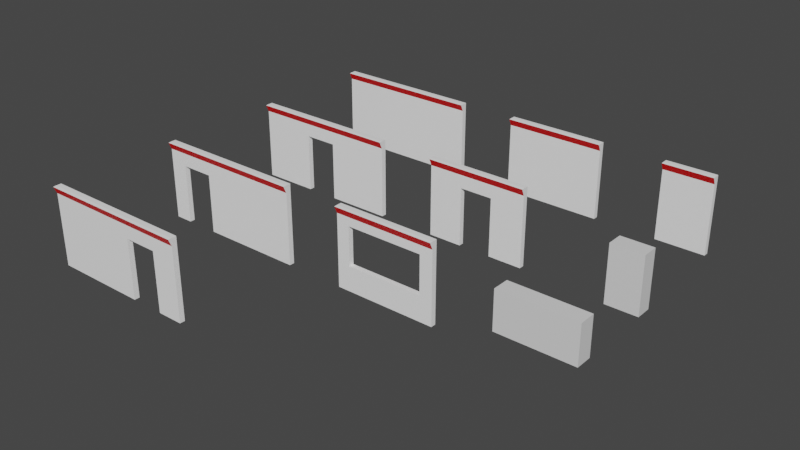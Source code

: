 # Source: TopLightPallette.blend  (saved by Blender 3.6.13; exported with 4.5.12 LTS)
import bpy
from mathutils import Matrix  # noqa: F401  (used for matrix-valued properties, if any)

bpy.ops.wm.read_factory_settings(use_empty=True)
scene = bpy.context.scene
scene.name = 'Scene'

# ---- collections
col_collection = bpy.data.collections.new('Collection'); scene.collection.children.link(col_collection)

# ---- materials (node trees are filled in below, after node groups)
mat_material_004 = bpy.data.materials.new('Material.004')
mat_material_004.alpha_threshold = 0.0
mat_material_004.use_transparent_shadow = False
mat_material_004.roughness = 0.5
mat_material_004.line_color = (0.0, 0.0, 0.0, 1.0)
mat_material_017 = bpy.data.materials.new('Material.017')
mat_material_017.alpha_threshold = 0.0
mat_material_017.use_transparent_shadow = False
mat_material_017.roughness = 0.5
mat_material_017.line_color = (0.0, 0.0, 0.0, 1.0)
mat_toplight = bpy.data.materials.new('TopLight')
mat_toplight.use_transparent_shadow = False
mat_material_021 = bpy.data.materials.new('Material.021')
mat_material_021.alpha_threshold = 0.0
mat_material_021.use_transparent_shadow = False
mat_material_021.roughness = 0.5
mat_material_021.line_color = (0.0, 0.0, 0.0, 1.0)
mat_material_002 = bpy.data.materials.new('Material.002')
mat_material_002.alpha_threshold = 0.0
mat_material_002.use_transparent_shadow = False
mat_material_002.roughness = 0.5
mat_material_002.line_color = (0.0, 0.0, 0.0, 1.0)
mat_toplight_001 = bpy.data.materials.new('TopLight.001')
mat_toplight_001.use_transparent_shadow = False
mat_material_003 = bpy.data.materials.new('Material.003')
mat_material_003.alpha_threshold = 0.0
mat_material_003.use_transparent_shadow = False
mat_material_003.roughness = 0.5
mat_material_003.line_color = (0.0, 0.0, 0.0, 1.0)
mat_toplight_002 = bpy.data.materials.new('TopLight.002')
mat_toplight_002.use_transparent_shadow = False
mat_material_005 = bpy.data.materials.new('Material.005')
mat_material_005.alpha_threshold = 0.0
mat_material_005.use_transparent_shadow = False
mat_material_005.roughness = 0.5
mat_material_005.line_color = (0.0, 0.0, 0.0, 1.0)
mat_toplight_003 = bpy.data.materials.new('TopLight.003')
mat_toplight_003.use_transparent_shadow = False
mat_material_006 = bpy.data.materials.new('Material.006')
mat_material_006.alpha_threshold = 0.0
mat_material_006.use_transparent_shadow = False
mat_material_006.roughness = 0.5
mat_material_006.line_color = (0.0, 0.0, 0.0, 1.0)
mat_toplight_004 = bpy.data.materials.new('TopLight.004')
mat_toplight_004.use_transparent_shadow = False
mat_material_007 = bpy.data.materials.new('Material.007')
mat_material_007.alpha_threshold = 0.0
mat_material_007.use_transparent_shadow = False
mat_material_007.roughness = 0.5
mat_material_007.line_color = (0.0, 0.0, 0.0, 1.0)
mat_toplight_005 = bpy.data.materials.new('TopLight.005')
mat_toplight_005.use_transparent_shadow = False
mat_material_008 = bpy.data.materials.new('Material.008')
mat_material_008.alpha_threshold = 0.0
mat_material_008.use_transparent_shadow = False
mat_material_008.roughness = 0.5
mat_material_008.line_color = (0.0, 0.0, 0.0, 1.0)
mat_toplight_006 = bpy.data.materials.new('TopLight.006')
mat_toplight_006.use_transparent_shadow = False
mat_material_010 = bpy.data.materials.new('Material.010')
mat_material_010.alpha_threshold = 0.0
mat_material_010.use_transparent_shadow = False
mat_material_010.roughness = 0.5
mat_material_010.line_color = (0.0, 0.0, 0.0, 1.0)
mat_toplight_007 = bpy.data.materials.new('TopLight.007')
mat_toplight_007.use_transparent_shadow = False

# ---- material node trees
mat_material_004.use_nodes = True; mat_material_004.node_tree.nodes.clear()
_N = mat_material_004.node_tree.nodes; _L = mat_material_004.node_tree.links
n0 = _N.new('ShaderNodeOutputMaterial'); n0.name = 'Material Output'; n0.location = (300, 300)
n1 = _N.new('ShaderNodeBsdfPrincipled'); n1.name = 'Principled BSDF'; n1.location = (10, 300)
n1.distribution = 'GGX'
n1.subsurface_method = 'RANDOM_WALK_SKIN'
n1.inputs[3].default_value = 1.45
n1.inputs[27].default_value = (0.0, 0.0, 0.0, 1.0)
n1.inputs[28].default_value = 1.0
_L.new(n1.outputs[0], n0.inputs[0])
n0.is_active_output = True
mat_material_017.use_nodes = True; mat_material_017.node_tree.nodes.clear()
_N = mat_material_017.node_tree.nodes; _L = mat_material_017.node_tree.links
n0 = _N.new('ShaderNodeOutputMaterial'); n0.name = 'Material Output'; n0.location = (300, 300)
n1 = _N.new('ShaderNodeBsdfPrincipled'); n1.name = 'Principled BSDF'; n1.location = (10, 300)
n1.distribution = 'GGX'
n1.subsurface_method = 'RANDOM_WALK_SKIN'
n1.inputs[0].default_value = (1.0, 1.0, 1.0, 1.0)
n1.inputs[3].default_value = 1.45
n1.inputs[27].default_value = (0.0, 0.0, 0.0, 1.0)
n1.inputs[28].default_value = 1.0
_L.new(n1.outputs[0], n0.inputs[0])
n0.is_active_output = True
mat_toplight.use_nodes = True; mat_toplight.node_tree.nodes.clear()
_N = mat_toplight.node_tree.nodes; _L = mat_toplight.node_tree.links
n0 = _N.new('ShaderNodeBsdfPrincipled'); n0.name = 'Principled BSDF'; n0.location = (10, 300)
n0.distribution = 'GGX'
n0.subsurface_method = 'RANDOM_WALK_SKIN'
n0.inputs[0].default_value = (0.8, 0.0, 0.0008071, 1.0)
n0.inputs[3].default_value = 1.45
n0.inputs[27].default_value = (0.0, 0.0, 0.0, 1.0)
n0.inputs[28].default_value = 1.0
n1 = _N.new('ShaderNodeOutputMaterial'); n1.name = 'Material Output'; n1.location = (300, 300)
_L.new(n0.outputs[0], n1.inputs[0])
n1.is_active_output = True
mat_material_021.use_nodes = True; mat_material_021.node_tree.nodes.clear()
_N = mat_material_021.node_tree.nodes; _L = mat_material_021.node_tree.links
n0 = _N.new('ShaderNodeOutputMaterial'); n0.name = 'Material Output'; n0.location = (300, 300)
n1 = _N.new('ShaderNodeBsdfPrincipled'); n1.name = 'Principled BSDF'; n1.location = (10, 300)
n1.distribution = 'GGX'
n1.subsurface_method = 'RANDOM_WALK_SKIN'
n1.inputs[3].default_value = 1.45
n1.inputs[27].default_value = (0.0, 0.0, 0.0, 1.0)
n1.inputs[28].default_value = 1.0
_L.new(n1.outputs[0], n0.inputs[0])
n0.is_active_output = True
mat_material_002.use_nodes = True; mat_material_002.node_tree.nodes.clear()
_N = mat_material_002.node_tree.nodes; _L = mat_material_002.node_tree.links
n0 = _N.new('ShaderNodeOutputMaterial'); n0.name = 'Material Output'; n0.location = (300, 300)
n1 = _N.new('ShaderNodeBsdfPrincipled'); n1.name = 'Principled BSDF'; n1.location = (10, 300)
n1.distribution = 'GGX'
n1.subsurface_method = 'RANDOM_WALK_SKIN'
n1.inputs[0].default_value = (1.0, 1.0, 1.0, 1.0)
n1.inputs[3].default_value = 1.45
n1.inputs[27].default_value = (0.0, 0.0, 0.0, 1.0)
n1.inputs[28].default_value = 1.0
_L.new(n1.outputs[0], n0.inputs[0])
n0.is_active_output = True
mat_toplight_001.use_nodes = True; mat_toplight_001.node_tree.nodes.clear()
_N = mat_toplight_001.node_tree.nodes; _L = mat_toplight_001.node_tree.links
n0 = _N.new('ShaderNodeBsdfPrincipled'); n0.name = 'Principled BSDF'; n0.location = (10, 300)
n0.distribution = 'GGX'
n0.subsurface_method = 'RANDOM_WALK_SKIN'
n0.inputs[0].default_value = (0.8, 0.0, 0.0008071, 1.0)
n0.inputs[3].default_value = 1.45
n0.inputs[27].default_value = (0.0, 0.0, 0.0, 1.0)
n0.inputs[28].default_value = 1.0
n1 = _N.new('ShaderNodeOutputMaterial'); n1.name = 'Material Output'; n1.location = (300, 300)
_L.new(n0.outputs[0], n1.inputs[0])
n1.is_active_output = True
mat_material_003.use_nodes = True; mat_material_003.node_tree.nodes.clear()
_N = mat_material_003.node_tree.nodes; _L = mat_material_003.node_tree.links
n0 = _N.new('ShaderNodeOutputMaterial'); n0.name = 'Material Output'; n0.location = (300, 300)
n1 = _N.new('ShaderNodeBsdfPrincipled'); n1.name = 'Principled BSDF'; n1.location = (10, 300)
n1.distribution = 'GGX'
n1.subsurface_method = 'RANDOM_WALK_SKIN'
n1.inputs[0].default_value = (1.0, 1.0, 1.0, 1.0)
n1.inputs[3].default_value = 1.45
n1.inputs[27].default_value = (0.0, 0.0, 0.0, 1.0)
n1.inputs[28].default_value = 1.0
_L.new(n1.outputs[0], n0.inputs[0])
n0.is_active_output = True
mat_toplight_002.use_nodes = True; mat_toplight_002.node_tree.nodes.clear()
_N = mat_toplight_002.node_tree.nodes; _L = mat_toplight_002.node_tree.links
n0 = _N.new('ShaderNodeBsdfPrincipled'); n0.name = 'Principled BSDF'; n0.location = (10, 300)
n0.distribution = 'GGX'
n0.subsurface_method = 'RANDOM_WALK_SKIN'
n0.inputs[0].default_value = (0.8, 0.0, 0.0008071, 1.0)
n0.inputs[3].default_value = 1.45
n0.inputs[27].default_value = (0.0, 0.0, 0.0, 1.0)
n0.inputs[28].default_value = 1.0
n1 = _N.new('ShaderNodeOutputMaterial'); n1.name = 'Material Output'; n1.location = (300, 300)
_L.new(n0.outputs[0], n1.inputs[0])
n1.is_active_output = True
mat_material_005.use_nodes = True; mat_material_005.node_tree.nodes.clear()
_N = mat_material_005.node_tree.nodes; _L = mat_material_005.node_tree.links
n0 = _N.new('ShaderNodeOutputMaterial'); n0.name = 'Material Output'; n0.location = (300, 300)
n1 = _N.new('ShaderNodeBsdfPrincipled'); n1.name = 'Principled BSDF'; n1.location = (10, 300)
n1.distribution = 'GGX'
n1.subsurface_method = 'RANDOM_WALK_SKIN'
n1.inputs[0].default_value = (1.0, 1.0, 1.0, 1.0)
n1.inputs[3].default_value = 1.45
n1.inputs[27].default_value = (0.0, 0.0, 0.0, 1.0)
n1.inputs[28].default_value = 1.0
_L.new(n1.outputs[0], n0.inputs[0])
n0.is_active_output = True
mat_toplight_003.use_nodes = True; mat_toplight_003.node_tree.nodes.clear()
_N = mat_toplight_003.node_tree.nodes; _L = mat_toplight_003.node_tree.links
n0 = _N.new('ShaderNodeBsdfPrincipled'); n0.name = 'Principled BSDF'; n0.location = (10, 300)
n0.distribution = 'GGX'
n0.subsurface_method = 'RANDOM_WALK_SKIN'
n0.inputs[0].default_value = (0.8, 0.0, 0.0008071, 1.0)
n0.inputs[3].default_value = 1.45
n0.inputs[27].default_value = (0.0, 0.0, 0.0, 1.0)
n0.inputs[28].default_value = 1.0
n1 = _N.new('ShaderNodeOutputMaterial'); n1.name = 'Material Output'; n1.location = (300, 300)
_L.new(n0.outputs[0], n1.inputs[0])
n1.is_active_output = True
mat_material_006.use_nodes = True; mat_material_006.node_tree.nodes.clear()
_N = mat_material_006.node_tree.nodes; _L = mat_material_006.node_tree.links
n0 = _N.new('ShaderNodeOutputMaterial'); n0.name = 'Material Output'; n0.location = (300, 300)
n1 = _N.new('ShaderNodeBsdfPrincipled'); n1.name = 'Principled BSDF'; n1.location = (10, 300)
n1.distribution = 'GGX'
n1.subsurface_method = 'RANDOM_WALK_SKIN'
n1.inputs[0].default_value = (1.0, 1.0, 1.0, 1.0)
n1.inputs[3].default_value = 1.45
n1.inputs[27].default_value = (0.0, 0.0, 0.0, 1.0)
n1.inputs[28].default_value = 1.0
_L.new(n1.outputs[0], n0.inputs[0])
n0.is_active_output = True
mat_toplight_004.use_nodes = True; mat_toplight_004.node_tree.nodes.clear()
_N = mat_toplight_004.node_tree.nodes; _L = mat_toplight_004.node_tree.links
n0 = _N.new('ShaderNodeBsdfPrincipled'); n0.name = 'Principled BSDF'; n0.location = (10, 300)
n0.distribution = 'GGX'
n0.subsurface_method = 'RANDOM_WALK_SKIN'
n0.inputs[0].default_value = (0.8, 0.0, 0.0008071, 1.0)
n0.inputs[3].default_value = 1.45
n0.inputs[27].default_value = (0.0, 0.0, 0.0, 1.0)
n0.inputs[28].default_value = 1.0
n1 = _N.new('ShaderNodeOutputMaterial'); n1.name = 'Material Output'; n1.location = (300, 300)
_L.new(n0.outputs[0], n1.inputs[0])
n1.is_active_output = True
mat_material_007.use_nodes = True; mat_material_007.node_tree.nodes.clear()
_N = mat_material_007.node_tree.nodes; _L = mat_material_007.node_tree.links
n0 = _N.new('ShaderNodeOutputMaterial'); n0.name = 'Material Output'; n0.location = (300, 300)
n1 = _N.new('ShaderNodeBsdfPrincipled'); n1.name = 'Principled BSDF'; n1.location = (10, 300)
n1.distribution = 'GGX'
n1.subsurface_method = 'RANDOM_WALK_SKIN'
n1.inputs[0].default_value = (1.0, 1.0, 1.0, 1.0)
n1.inputs[3].default_value = 1.45
n1.inputs[27].default_value = (0.0, 0.0, 0.0, 1.0)
n1.inputs[28].default_value = 1.0
_L.new(n1.outputs[0], n0.inputs[0])
n0.is_active_output = True
mat_toplight_005.use_nodes = True; mat_toplight_005.node_tree.nodes.clear()
_N = mat_toplight_005.node_tree.nodes; _L = mat_toplight_005.node_tree.links
n0 = _N.new('ShaderNodeBsdfPrincipled'); n0.name = 'Principled BSDF'; n0.location = (10, 300)
n0.distribution = 'GGX'
n0.subsurface_method = 'RANDOM_WALK_SKIN'
n0.inputs[0].default_value = (0.8, 0.0, 0.0008071, 1.0)
n0.inputs[3].default_value = 1.45
n0.inputs[27].default_value = (0.0, 0.0, 0.0, 1.0)
n0.inputs[28].default_value = 1.0
n1 = _N.new('ShaderNodeOutputMaterial'); n1.name = 'Material Output'; n1.location = (300, 300)
_L.new(n0.outputs[0], n1.inputs[0])
n1.is_active_output = True
mat_material_008.use_nodes = True; mat_material_008.node_tree.nodes.clear()
_N = mat_material_008.node_tree.nodes; _L = mat_material_008.node_tree.links
n0 = _N.new('ShaderNodeOutputMaterial'); n0.name = 'Material Output'; n0.location = (300, 300)
n1 = _N.new('ShaderNodeBsdfPrincipled'); n1.name = 'Principled BSDF'; n1.location = (10, 300)
n1.distribution = 'GGX'
n1.subsurface_method = 'RANDOM_WALK_SKIN'
n1.inputs[0].default_value = (1.0, 1.0, 1.0, 1.0)
n1.inputs[3].default_value = 1.45
n1.inputs[27].default_value = (0.0, 0.0, 0.0, 1.0)
n1.inputs[28].default_value = 1.0
_L.new(n1.outputs[0], n0.inputs[0])
n0.is_active_output = True
mat_toplight_006.use_nodes = True; mat_toplight_006.node_tree.nodes.clear()
_N = mat_toplight_006.node_tree.nodes; _L = mat_toplight_006.node_tree.links
n0 = _N.new('ShaderNodeBsdfPrincipled'); n0.name = 'Principled BSDF'; n0.location = (10, 300)
n0.distribution = 'GGX'
n0.subsurface_method = 'RANDOM_WALK_SKIN'
n0.inputs[0].default_value = (0.8, 0.0, 0.0008071, 1.0)
n0.inputs[3].default_value = 1.45
n0.inputs[27].default_value = (0.0, 0.0, 0.0, 1.0)
n0.inputs[28].default_value = 1.0
n1 = _N.new('ShaderNodeOutputMaterial'); n1.name = 'Material Output'; n1.location = (300, 300)
_L.new(n0.outputs[0], n1.inputs[0])
n1.is_active_output = True
mat_material_010.use_nodes = True; mat_material_010.node_tree.nodes.clear()
_N = mat_material_010.node_tree.nodes; _L = mat_material_010.node_tree.links
n0 = _N.new('ShaderNodeOutputMaterial'); n0.name = 'Material Output'; n0.location = (300, 300)
n1 = _N.new('ShaderNodeBsdfPrincipled'); n1.name = 'Principled BSDF'; n1.location = (10, 300)
n1.distribution = 'GGX'
n1.subsurface_method = 'RANDOM_WALK_SKIN'
n1.inputs[0].default_value = (1.0, 1.0, 1.0, 1.0)
n1.inputs[3].default_value = 1.45
n1.inputs[27].default_value = (0.0, 0.0, 0.0, 1.0)
n1.inputs[28].default_value = 1.0
_L.new(n1.outputs[0], n0.inputs[0])
n0.is_active_output = True
mat_toplight_007.use_nodes = True; mat_toplight_007.node_tree.nodes.clear()
_N = mat_toplight_007.node_tree.nodes; _L = mat_toplight_007.node_tree.links
n0 = _N.new('ShaderNodeBsdfPrincipled'); n0.name = 'Principled BSDF'; n0.location = (10, 300)
n0.distribution = 'GGX'
n0.subsurface_method = 'RANDOM_WALK_SKIN'
n0.inputs[0].default_value = (0.8, 0.0, 0.0008071, 1.0)
n0.inputs[3].default_value = 1.45
n0.inputs[27].default_value = (0.0, 0.0, 0.0, 1.0)
n0.inputs[28].default_value = 1.0
n1 = _N.new('ShaderNodeOutputMaterial'); n1.name = 'Material Output'; n1.location = (300, 300)
_L.new(n0.outputs[0], n1.inputs[0])
n1.is_active_output = True

# ---- world
world_world = bpy.data.worlds.new('World'); scene.world = world_world
world_world.use_nodes = True; world_world.node_tree.nodes.clear()
_N = world_world.node_tree.nodes; _L = world_world.node_tree.links
n0 = _N.new('ShaderNodeOutputWorld'); n0.name = 'World Output'; n0.location = (300, 300)
n1 = _N.new('ShaderNodeBackground'); n1.name = 'Background'; n1.location = (10, 300)
n1.inputs[0].default_value = (0.05088, 0.05088, 0.05088, 1.0)
_L.new(n1.outputs[0], n0.inputs[0])
n0.is_active_output = True
world_world.color = (0.05088, 0.05088, 0.05088)
world_world.use_sun_shadow = False
world_world.sun_shadow_jitter_overblur = 0.0

# ---- meshes
me_cube_005 = bpy.data.meshes.new('Cube.005')
me_cube_005.from_pydata([(1.0, 1.0, 1.0), (1.0, 1.0, -1.0), (1.0, -1.0, 1.0), (1.0, -1.0, -1.0), (-1.0, 1.0, 1.0), (-1.0, 1.0, -1.0), (-1.0, -1.0, 1.0), (-1.0, -1.0, -1.0)], [], [(0, 4, 6, 2), (3, 2, 6, 7), (7, 6, 4, 5), (5, 1, 3, 7), (1, 0, 2, 3), (5, 4, 0, 1)])
_uv = me_cube_005.uv_layers.new(name='UVMap')
_uv.uv.foreach_set('vector', [0.625, 0.5, 0.875, 0.5, 0.875, 0.75, 0.625, 0.75, 0.375, 0.75, 0.625, 0.75, 0.625, 1.0, 0.375, 1.0, 0.375, 0.0, 0.625, 0.0, 0.625, 0.25, 0.375, 0.25, 0.125, 0.5, 0.375, 0.5, 0.375, 0.75, 0.125, 0.75, 0.375, 0.5, 0.625, 0.5, 0.625, 0.75, 0.375, 0.75, 0.375, 0.25, 0.625, 0.25, 0.625, 0.5, 0.375, 0.5])
me_cube_005.materials.append(mat_material_004)
me_cube_005.use_mirror_vertex_groups = False
me_cube_005.update()
me_cube_019 = bpy.data.meshes.new('Cube.019')
me_cube_019.from_pydata([(1.0, 1.0, 1.0), (1.0, 1.0, -1.0), (1.0, -1.0, 1.0), (1.0, -1.0, -1.0), (-1.0, 1.0, 1.0), (-1.0, 1.0, -1.0), (-1.0, -1.0, 1.0), (-1.0, -1.0, -1.0), (1.0, 1.0, 0.8136), (-1.0, -1.0, 0.8136), (1.0, -1.0, 0.8136), (-1.0, 1.0, 0.8136), (-1.0, -1.06, 0.8212), (-1.0, -2.205, 0.9924), (1.0, -2.205, 0.9924), (1.0, -1.06, 0.8212), (0.2324, 1.0, 0.4839), (0.2324, 1.0, -1.0), (0.6657, 1.0, -1.0), (0.6657, 1.0, 0.4839), (0.2324, -1.0, 0.4839), (0.6657, -1.0, 0.4839), (0.2324, -1.0, -1.0), (0.6657, -1.0, -1.0)], [], [(0, 4, 6, 2), (2, 6, 13, 14), (9, 6, 4, 11), (1, 3, 23, 18), (7, 5, 17, 22), (8, 0, 2, 10), (11, 4, 0, 8), (5, 11, 8, 1, 18, 19, 16, 17), (1, 8, 10, 3), (7, 9, 11, 5), (23, 3, 10, 9, 7, 22, 20, 21), (15, 14, 13, 12), (6, 9, 12, 13), (10, 2, 14, 15), (9, 10, 15, 12), (16, 19, 21, 20), (17, 16, 20, 22), (21, 19, 18, 23)])
me_cube_019.polygons.foreach_set('material_index', [0, 0, 0, 0, 0, 0, 0, 0, 0, 0, 0, 1, 0, 0, 1, 0, 0, 0])
_uv = me_cube_019.uv_layers.new(name='UVMap')
_uv.uv.foreach_set('vector', [0.625, 0.5, 0.875, 0.5, 0.875, 0.75, 0.625, 0.75, 0.625, 0.75, 0.875, 0.75, 0.875, 0.75, 0.625, 0.75, 0.6017, 0.0, 0.625, 0.0, 0.625, 0.25, 0.6017, 0.25, 0.375, 0.5, 0.375, 0.75, 0.3332, 0.75, 0.3332, 0.5, 0.125, 0.75, 0.125, 0.5, 0.2791, 0.5, 0.2791, 0.75, 0.6017, 0.5, 0.625, 0.5, 0.625, 0.75, 0.6017, 0.75, 0.6017, 0.25, 0.625, 0.25, 0.625, 0.5, 0.6017, 0.5, 0.375, 0.25, 0.6017, 0.25, 0.6017, 0.5, 0.375, 0.5, 0.375, 0.4582, 0.5605, 0.4582, 0.5605, 0.4041, 0.375, 0.4041, 0.375, 0.5, 0.6017, 0.5, 0.6017, 0.75, 0.375, 0.75, 0.375, 0.0, 0.6017, 0.0, 0.6017, 0.25, 0.375, 0.25, 0.375, 0.7918, 0.375, 0.75, 0.6017, 0.75, 0.6017, 1.0, 0.375, 1.0, 0.375, 0.8459, 0.5605, 0.8459, 0.5605, 0.7918, 0.6017, 0.75, 0.625, 0.75, 0.625, 1.0, 0.6017, 1.0, 0.625, 0.0, 0.6017, 0.0, 0.6017, 0.0, 0.625, 0.0, 0.6017, 0.75, 0.625, 0.75, 0.625, 0.75, 0.6017, 0.75, 0.6017, 1.0, 0.6017, 0.75, 0.6017, 0.75, 0.6017, 1.0, 0.875, 0.5865, 0.625, 0.5865, 0.625, 0.6635, 0.875, 0.6635, 0.375, 0.1635, 0.625, 0.1635, 0.625, 0.08654, 0.375, 0.08654, 0.625, 0.6635, 0.625, 0.5865, 0.375, 0.5865, 0.375, 0.6635])
me_cube_019.materials.append(mat_material_017)
me_cube_019.materials.append(mat_toplight)
me_cube_019.use_mirror_vertex_groups = False
me_cube_019.update()
me_cube_023 = bpy.data.meshes.new('Cube.023')
me_cube_023.from_pydata([(1.0, 1.0, 1.0), (1.0, 1.0, -1.0), (1.0, -1.0, 1.0), (1.0, -1.0, -1.0), (-1.0, 1.0, 1.0), (-1.0, 1.0, -1.0), (-1.0, -1.0, 1.0), (-1.0, -1.0, -1.0)], [], [(0, 4, 6, 2), (3, 2, 6, 7), (7, 6, 4, 5), (5, 1, 3, 7), (1, 0, 2, 3), (5, 4, 0, 1)])
_uv = me_cube_023.uv_layers.new(name='UVMap')
_uv.uv.foreach_set('vector', [0.625, 0.5, 0.875, 0.5, 0.875, 0.75, 0.625, 0.75, 0.375, 0.75, 0.625, 0.75, 0.625, 1.0, 0.375, 1.0, 0.375, 0.0, 0.625, 0.0, 0.625, 0.25, 0.375, 0.25, 0.125, 0.5, 0.375, 0.5, 0.375, 0.75, 0.125, 0.75, 0.375, 0.5, 0.625, 0.5, 0.625, 0.75, 0.375, 0.75, 0.375, 0.25, 0.625, 0.25, 0.625, 0.5, 0.375, 0.5])
me_cube_023.materials.append(mat_material_021)
me_cube_023.use_mirror_vertex_groups = False
me_cube_023.update()
me_cube_002 = bpy.data.meshes.new('Cube.002')
me_cube_002.from_pydata([(1.0, 1.0, 1.0), (1.0, 1.0, -1.0), (1.0, -1.0, 1.0), (1.0, -1.0, -1.0), (-1.0, 1.0, 1.0), (-1.0, 1.0, -1.0), (-1.0, -1.0, 1.0), (-1.0, -1.0, -1.0), (1.0, 1.0, 0.8136), (-1.0, -1.0, 0.8136), (1.0, -1.0, 0.8136), (-1.0, 1.0, 0.8136), (-1.0, -1.06, 0.8212), (-1.0, -2.205, 0.9924), (1.0, -2.205, 0.9924), (1.0, -1.06, 0.8212), (-0.75, 1.0, -0.3708), (-0.75, 1.0, 0.5969), (0.75, 1.0, 0.5969), (0.75, 1.0, -0.3708), (-0.75, -1.0, 0.5969), (0.75, -1.0, -0.3708), (0.75, -1.0, 0.5969), (-0.75, -1.0, -0.3708)], [], [(0, 4, 6, 2), (2, 6, 13, 14), (9, 6, 4, 11), (5, 1, 3, 7), (8, 0, 2, 10), (11, 4, 0, 8), (18, 8, 1, 5, 11, 17, 16, 19), (11, 8, 18, 17), (1, 8, 10, 3), (7, 9, 11, 5), (9, 7, 3, 10, 22, 21, 23, 20), (22, 10, 9, 20), (15, 14, 13, 12), (6, 9, 12, 13), (10, 2, 14, 15), (9, 10, 15, 12), (17, 18, 22, 20), (23, 16, 17, 20), (21, 19, 16, 23), (19, 21, 22, 18)])
me_cube_002.polygons.foreach_set('material_index', [0, 0, 0, 0, 0, 0, 0, 0, 0, 0, 0, 0, 1, 0, 0, 1, 0, 0, 0, 0])
_uv = me_cube_002.uv_layers.new(name='UVMap')
_uv.uv.foreach_set('vector', [0.625, 0.5, 0.875, 0.5, 0.875, 0.75, 0.625, 0.75, 0.625, 0.75, 0.875, 0.75, 0.875, 0.75, 0.625, 0.75, 0.6017, 0.0, 0.625, 0.0, 0.625, 0.25, 0.6017, 0.25, 0.125, 0.5, 0.375, 0.5, 0.375, 0.75, 0.125, 0.75, 0.6017, 0.5, 0.625, 0.5, 0.625, 0.75, 0.6017, 0.75, 0.6017, 0.25, 0.625, 0.25, 0.625, 0.5, 0.6017, 0.5, 0.5746, 0.4688, 0.6017, 0.5, 0.375, 0.5, 0.375, 0.25, 0.6017, 0.25, 0.5746, 0.2812, 0.4536, 0.2812, 0.4536, 0.4688, 0.6017, 0.25, 0.6017, 0.5, 0.5746, 0.4688, 0.5746, 0.2812, 0.375, 0.5, 0.6017, 0.5, 0.6017, 0.75, 0.375, 0.75, 0.375, 0.0, 0.6017, 0.0, 0.6017, 0.25, 0.375, 0.25, 0.6017, 1.0, 0.375, 1.0, 0.375, 0.75, 0.6017, 0.75, 0.5746, 0.7813, 0.4536, 0.7812, 0.4536, 0.9688, 0.5746, 0.9688, 0.5746, 0.7813, 0.6017, 0.75, 0.6017, 1.0, 0.5746, 0.9688, 0.6017, 0.75, 0.625, 0.75, 0.625, 1.0, 0.6017, 1.0, 0.625, 0.0, 0.6017, 0.0, 0.6017, 0.0, 0.625, 0.0, 0.6017, 0.75, 0.625, 0.75, 0.625, 0.75, 0.6017, 0.75, 0.6017, 1.0, 0.6017, 0.75, 0.6017, 0.75, 0.6017, 1.0, 0.875, 0.5865, 0.625, 0.5865, 0.625, 0.6635, 0.875, 0.6635, 0.375, 0.08654, 0.375, 0.1635, 0.625, 0.1635, 0.625, 0.08654, 0.375, 0.6635, 0.375, 0.5865, 0.125, 0.5865, 0.125, 0.6635, 0.375, 0.5865, 0.375, 0.6635, 0.625, 0.6635, 0.625, 0.5865])
me_cube_002.materials.append(mat_material_002)
me_cube_002.materials.append(mat_toplight_001)
me_cube_002.use_mirror_vertex_groups = False
me_cube_002.update()
me_cube_003 = bpy.data.meshes.new('Cube.003')
me_cube_003.from_pydata([(1.0, 1.0, 1.0), (1.0, 1.0, -1.0), (1.0, -1.0, 1.0), (1.0, -1.0, -1.0), (-1.0, 1.0, 1.0), (-1.0, 1.0, -1.0), (-1.0, -1.0, 1.0), (-1.0, -1.0, -1.0), (1.0, 1.0, 0.8136), (-1.0, -1.0, 0.8136), (1.0, -1.0, 0.8136), (-1.0, 1.0, 0.8136), (-1.0, -1.06, 0.8212), (-1.0, -2.205, 0.9924), (1.0, -2.205, 0.9924), (1.0, -1.06, 0.8212)], [], [(0, 4, 6, 2), (2, 6, 13, 14), (9, 6, 4, 11), (5, 1, 3, 7), (8, 0, 2, 10), (11, 4, 0, 8), (5, 11, 8, 1), (1, 8, 10, 3), (7, 9, 11, 5), (3, 10, 9, 7), (15, 14, 13, 12), (6, 9, 12, 13), (10, 2, 14, 15), (9, 10, 15, 12)])
me_cube_003.polygons.foreach_set('material_index', [0, 0, 0, 0, 0, 0, 0, 0, 0, 0, 1, 0, 0, 1])
_uv = me_cube_003.uv_layers.new(name='UVMap')
_uv.uv.foreach_set('vector', [0.625, 0.5, 0.875, 0.5, 0.875, 0.75, 0.625, 0.75, 0.625, 0.75, 0.875, 0.75, 0.875, 0.75, 0.625, 0.75, 0.6017, 0.0, 0.625, 0.0, 0.625, 0.25, 0.6017, 0.25, 0.125, 0.5, 0.375, 0.5, 0.375, 0.75, 0.125, 0.75, 0.6017, 0.5, 0.625, 0.5, 0.625, 0.75, 0.6017, 0.75, 0.6017, 0.25, 0.625, 0.25, 0.625, 0.5, 0.6017, 0.5, 0.375, 0.25, 0.6017, 0.25, 0.6017, 0.5, 0.375, 0.5, 0.375, 0.5, 0.6017, 0.5, 0.6017, 0.75, 0.375, 0.75, 0.375, 0.0, 0.6017, 0.0, 0.6017, 0.25, 0.375, 0.25, 0.375, 0.75, 0.6017, 0.75, 0.6017, 1.0, 0.375, 1.0, 0.6017, 0.75, 0.625, 0.75, 0.625, 1.0, 0.6017, 1.0, 0.625, 0.0, 0.6017, 0.0, 0.6017, 0.0, 0.625, 0.0, 0.6017, 0.75, 0.625, 0.75, 0.625, 0.75, 0.6017, 0.75, 0.6017, 1.0, 0.6017, 0.75, 0.6017, 0.75, 0.6017, 1.0])
me_cube_003.materials.append(mat_material_003)
me_cube_003.materials.append(mat_toplight_002)
me_cube_003.use_mirror_vertex_groups = False
me_cube_003.update()
me_cube_004 = bpy.data.meshes.new('Cube.004')
me_cube_004.from_pydata([(1.0, 1.0, 1.0), (1.0, 1.0, -1.0), (1.0, -1.0, 1.0), (1.0, -1.0, -1.0), (-1.0, 1.0, 1.0), (-1.0, 1.0, -1.0), (-1.0, -1.0, 1.0), (-1.0, -1.0, -1.0), (1.0, 1.0, 0.8136), (-1.0, -1.0, 0.8136), (1.0, -1.0, 0.8136), (-1.0, 1.0, 0.8136), (-1.0, -1.06, 0.8212), (-1.0, -2.205, 0.9924), (1.0, -2.205, 0.9924), (1.0, -1.06, 0.8212)], [], [(0, 4, 6, 2), (2, 6, 13, 14), (9, 6, 4, 11), (5, 1, 3, 7), (8, 0, 2, 10), (11, 4, 0, 8), (5, 11, 8, 1), (1, 8, 10, 3), (7, 9, 11, 5), (3, 10, 9, 7), (15, 14, 13, 12), (6, 9, 12, 13), (10, 2, 14, 15), (9, 10, 15, 12)])
me_cube_004.polygons.foreach_set('material_index', [0, 0, 0, 0, 0, 0, 0, 0, 0, 0, 1, 0, 0, 1])
_uv = me_cube_004.uv_layers.new(name='UVMap')
_uv.uv.foreach_set('vector', [0.625, 0.5, 0.875, 0.5, 0.875, 0.75, 0.625, 0.75, 0.625, 0.75, 0.875, 0.75, 0.875, 0.75, 0.625, 0.75, 0.6017, 0.0, 0.625, 0.0, 0.625, 0.25, 0.6017, 0.25, 0.125, 0.5, 0.375, 0.5, 0.375, 0.75, 0.125, 0.75, 0.6017, 0.5, 0.625, 0.5, 0.625, 0.75, 0.6017, 0.75, 0.6017, 0.25, 0.625, 0.25, 0.625, 0.5, 0.6017, 0.5, 0.375, 0.25, 0.6017, 0.25, 0.6017, 0.5, 0.375, 0.5, 0.375, 0.5, 0.6017, 0.5, 0.6017, 0.75, 0.375, 0.75, 0.375, 0.0, 0.6017, 0.0, 0.6017, 0.25, 0.375, 0.25, 0.375, 0.75, 0.6017, 0.75, 0.6017, 1.0, 0.375, 1.0, 0.6017, 0.75, 0.625, 0.75, 0.625, 1.0, 0.6017, 1.0, 0.625, 0.0, 0.6017, 0.0, 0.6017, 0.0, 0.625, 0.0, 0.6017, 0.75, 0.625, 0.75, 0.625, 0.75, 0.6017, 0.75, 0.6017, 1.0, 0.6017, 0.75, 0.6017, 0.75, 0.6017, 1.0])
me_cube_004.materials.append(mat_material_005)
me_cube_004.materials.append(mat_toplight_003)
me_cube_004.use_mirror_vertex_groups = False
me_cube_004.update()
me_cube_006 = bpy.data.meshes.new('Cube.006')
me_cube_006.from_pydata([(1.0, 1.0, 1.0), (1.0, 1.0, -1.0), (1.0, -1.0, 1.0), (1.0, -1.0, -1.0), (-1.0, 1.0, 1.0), (-1.0, 1.0, -1.0), (-1.0, -1.0, 1.0), (-1.0, -1.0, -1.0), (1.0, 1.0, 0.8136), (-1.0, -1.0, 0.8136), (1.0, -1.0, 0.8136), (-1.0, 1.0, 0.8136), (-1.0, -1.06, 0.8212), (-1.0, -2.205, 0.9924), (1.0, -2.205, 0.9924), (1.0, -1.06, 0.8212), (0.1657, 1.0, 0.4839), (-0.2676, 1.0, 0.4839), (-0.2676, 1.0, -1.0), (0.1657, 1.0, -1.0), (-0.2676, -1.0, 0.4839), (0.1657, -1.0, 0.4839), (-0.2676, -1.0, -1.0), (0.1657, -1.0, -1.0)], [], [(0, 4, 6, 2), (2, 6, 13, 14), (9, 6, 4, 11), (1, 3, 23, 19), (7, 5, 18, 22), (8, 0, 2, 10), (11, 4, 0, 8), (5, 11, 8, 1, 19, 16, 17, 18), (1, 8, 10, 3), (7, 9, 11, 5), (23, 3, 10, 9, 7, 22, 20, 21), (15, 14, 13, 12), (6, 9, 12, 13), (10, 2, 14, 15), (9, 10, 15, 12), (17, 16, 21, 20), (18, 17, 20, 22), (21, 16, 19, 23)])
me_cube_006.polygons.foreach_set('material_index', [0, 0, 0, 0, 0, 0, 0, 0, 0, 0, 0, 1, 0, 0, 1, 0, 0, 0])
_uv = me_cube_006.uv_layers.new(name='UVMap')
_uv.uv.foreach_set('vector', [0.625, 0.5, 0.875, 0.5, 0.875, 0.75, 0.625, 0.75, 0.625, 0.75, 0.875, 0.75, 0.875, 0.75, 0.625, 0.75, 0.6017, 0.0, 0.625, 0.0, 0.625, 0.25, 0.6017, 0.25, 0.375, 0.5, 0.375, 0.75, 0.2707, 0.75, 0.2707, 0.5, 0.125, 0.75, 0.125, 0.5, 0.2166, 0.5, 0.2166, 0.75, 0.6017, 0.5, 0.625, 0.5, 0.625, 0.75, 0.6017, 0.75, 0.6017, 0.25, 0.625, 0.25, 0.625, 0.5, 0.6017, 0.5, 0.375, 0.25, 0.6017, 0.25, 0.6017, 0.5, 0.375, 0.5, 0.375, 0.3957, 0.5605, 0.3957, 0.5605, 0.3416, 0.375, 0.3416, 0.375, 0.5, 0.6017, 0.5, 0.6017, 0.75, 0.375, 0.75, 0.375, 0.0, 0.6017, 0.0, 0.6017, 0.25, 0.375, 0.25, 0.375, 0.8543, 0.375, 0.75, 0.6017, 0.75, 0.6017, 1.0, 0.375, 1.0, 0.375, 0.9084, 0.5605, 0.9084, 0.5605, 0.8543, 0.6017, 0.75, 0.625, 0.75, 0.625, 1.0, 0.6017, 1.0, 0.625, 0.0, 0.6017, 0.0, 0.6017, 0.0, 0.625, 0.0, 0.6017, 0.75, 0.625, 0.75, 0.625, 0.75, 0.6017, 0.75, 0.6017, 1.0, 0.6017, 0.75, 0.6017, 0.75, 0.6017, 1.0, 0.875, 0.5865, 0.625, 0.5865, 0.625, 0.6635, 0.875, 0.6635, 0.375, 0.1635, 0.625, 0.1635, 0.625, 0.08654, 0.375, 0.08654, 0.625, 0.6635, 0.625, 0.5865, 0.375, 0.5865, 0.375, 0.6635])
me_cube_006.materials.append(mat_material_006)
me_cube_006.materials.append(mat_toplight_004)
me_cube_006.use_mirror_vertex_groups = False
me_cube_006.update()
me_cube_007 = bpy.data.meshes.new('Cube.007')
me_cube_007.from_pydata([(1.0, 1.0, 1.0), (1.0, 1.0, -1.0), (1.0, -1.0, 1.0), (1.0, -1.0, -1.0), (-1.0, 1.0, 1.0), (-1.0, 1.0, -1.0), (-1.0, -1.0, 1.0), (-1.0, -1.0, -1.0), (1.0, 1.0, 0.8136), (-1.0, -1.0, 0.8136), (1.0, -1.0, 0.8136), (-1.0, 1.0, 0.8136), (-1.0, -1.06, 0.8212), (-1.0, -2.205, 0.9924), (1.0, -2.205, 0.9924), (1.0, -1.06, 0.8212), (-0.3343, 1.0, 0.4839), (-0.7676, 1.0, 0.4839), (-0.7676, 1.0, -1.0), (-0.3343, 1.0, -1.0), (-0.3343, -1.0, 0.4839), (-0.7676, -1.0, -1.0), (-0.7676, -1.0, 0.4839), (-0.3343, -1.0, -1.0)], [], [(0, 4, 6, 2), (2, 6, 13, 14), (9, 6, 4, 11), (1, 3, 23, 19), (7, 5, 18, 21), (8, 0, 2, 10), (11, 4, 0, 8), (5, 11, 8, 1, 19, 16, 17, 18), (1, 8, 10, 3), (7, 9, 11, 5), (3, 10, 9, 7, 21, 22, 20, 23), (15, 14, 13, 12), (6, 9, 12, 13), (10, 2, 14, 15), (9, 10, 15, 12), (17, 16, 20, 22), (18, 17, 22, 21), (20, 16, 19, 23)])
me_cube_007.polygons.foreach_set('material_index', [0, 0, 0, 0, 0, 0, 0, 0, 0, 0, 0, 1, 0, 0, 1, 0, 0, 0])
_uv = me_cube_007.uv_layers.new(name='UVMap')
_uv.uv.foreach_set('vector', [0.625, 0.5, 0.875, 0.5, 0.875, 0.75, 0.625, 0.75, 0.625, 0.75, 0.875, 0.75, 0.875, 0.75, 0.625, 0.75, 0.6017, 0.0, 0.625, 0.0, 0.625, 0.25, 0.6017, 0.25, 0.375, 0.5, 0.375, 0.75, 0.2082, 0.75, 0.2082, 0.5, 0.125, 0.75, 0.125, 0.5, 0.1541, 0.5, 0.1541, 0.75, 0.6017, 0.5, 0.625, 0.5, 0.625, 0.75, 0.6017, 0.75, 0.6017, 0.25, 0.625, 0.25, 0.625, 0.5, 0.6017, 0.5, 0.375, 0.25, 0.6017, 0.25, 0.6017, 0.5, 0.375, 0.5, 0.375, 0.3332, 0.5605, 0.3332, 0.5605, 0.2791, 0.375, 0.2791, 0.375, 0.5, 0.6017, 0.5, 0.6017, 0.75, 0.375, 0.75, 0.375, 0.0, 0.6017, 0.0, 0.6017, 0.25, 0.375, 0.25, 0.375, 0.75, 0.6017, 0.75, 0.6017, 1.0, 0.375, 1.0, 0.375, 0.9709, 0.5605, 0.9709, 0.5605, 0.9168, 0.375, 0.9168, 0.6017, 0.75, 0.625, 0.75, 0.625, 1.0, 0.6017, 1.0, 0.625, 0.0, 0.6017, 0.0, 0.6017, 0.0, 0.625, 0.0, 0.6017, 0.75, 0.625, 0.75, 0.625, 0.75, 0.6017, 0.75, 0.6017, 1.0, 0.6017, 0.75, 0.6017, 0.75, 0.6017, 1.0, 0.875, 0.5865, 0.625, 0.5865, 0.625, 0.6635, 0.875, 0.6635, 0.375, 0.1635, 0.625, 0.1635, 0.625, 0.08654, 0.375, 0.08654, 0.625, 0.6635, 0.625, 0.5865, 0.375, 0.5865, 0.375, 0.6635])
me_cube_007.materials.append(mat_material_007)
me_cube_007.materials.append(mat_toplight_005)
me_cube_007.use_mirror_vertex_groups = False
me_cube_007.update()
me_cube_008 = bpy.data.meshes.new('Cube.008')
me_cube_008.from_pydata([(1.0, 1.0, 1.0), (1.0, 1.0, -1.0), (1.0, -1.0, 1.0), (1.0, -1.0, -1.0), (-1.0, 1.0, 1.0), (-1.0, 1.0, -1.0), (-1.0, -1.0, 1.0), (-1.0, -1.0, -1.0), (1.0, 1.0, 0.8136), (-1.0, -1.0, 0.8136), (1.0, -1.0, 0.8136), (-1.0, 1.0, 0.8136), (-1.0, -1.06, 0.8212), (-1.0, -2.205, 0.9924), (1.0, -2.205, 0.9924), (1.0, -1.06, 0.8212)], [], [(0, 4, 6, 2), (2, 6, 13, 14), (9, 6, 4, 11), (5, 1, 3, 7), (8, 0, 2, 10), (11, 4, 0, 8), (5, 11, 8, 1), (1, 8, 10, 3), (7, 9, 11, 5), (3, 10, 9, 7), (15, 14, 13, 12), (6, 9, 12, 13), (10, 2, 14, 15), (9, 10, 15, 12)])
me_cube_008.polygons.foreach_set('material_index', [0, 0, 0, 0, 0, 0, 0, 0, 0, 0, 1, 0, 0, 1])
_uv = me_cube_008.uv_layers.new(name='UVMap')
_uv.uv.foreach_set('vector', [0.625, 0.5, 0.875, 0.5, 0.875, 0.75, 0.625, 0.75, 0.625, 0.75, 0.875, 0.75, 0.875, 0.75, 0.625, 0.75, 0.6017, 0.0, 0.625, 0.0, 0.625, 0.25, 0.6017, 0.25, 0.125, 0.5, 0.375, 0.5, 0.375, 0.75, 0.125, 0.75, 0.6017, 0.5, 0.625, 0.5, 0.625, 0.75, 0.6017, 0.75, 0.6017, 0.25, 0.625, 0.25, 0.625, 0.5, 0.6017, 0.5, 0.375, 0.25, 0.6017, 0.25, 0.6017, 0.5, 0.375, 0.5, 0.375, 0.5, 0.6017, 0.5, 0.6017, 0.75, 0.375, 0.75, 0.375, 0.0, 0.6017, 0.0, 0.6017, 0.25, 0.375, 0.25, 0.375, 0.75, 0.6017, 0.75, 0.6017, 1.0, 0.375, 1.0, 0.6017, 0.75, 0.625, 0.75, 0.625, 1.0, 0.6017, 1.0, 0.625, 0.0, 0.6017, 0.0, 0.6017, 0.0, 0.625, 0.0, 0.6017, 0.75, 0.625, 0.75, 0.625, 0.75, 0.6017, 0.75, 0.6017, 1.0, 0.6017, 0.75, 0.6017, 0.75, 0.6017, 1.0])
me_cube_008.materials.append(mat_material_008)
me_cube_008.materials.append(mat_toplight_006)
me_cube_008.use_mirror_vertex_groups = False
me_cube_008.update()
me_cube_009 = bpy.data.meshes.new('Cube.009')
me_cube_009.from_pydata([(1.0, 1.0, 1.0), (1.0, 1.0, -1.0), (1.0, -1.0, 1.0), (1.0, -1.0, -1.0), (-1.0, 1.0, 1.0), (-1.0, 1.0, -1.0), (-1.0, -1.0, 1.0), (-1.0, -1.0, -1.0), (1.0, 1.0, 0.8136), (-1.0, -1.0, 0.8136), (1.0, -1.0, 0.8136), (-1.0, 1.0, 0.8136), (-1.0, -1.06, 0.8212), (-1.0, -2.205, 0.9924), (1.0, -2.205, 0.9924), (1.0, -1.06, 0.8212), (0.325, 1.0, 0.4839), (-0.325, 1.0, 0.4839), (-0.325, 1.0, -1.0), (0.325, 1.0, -1.0), (-0.325, -1.0, 0.4839), (0.325, -1.0, 0.4839), (-0.325, -1.0, -1.0), (0.325, -1.0, -1.0)], [], [(0, 4, 6, 2), (2, 6, 13, 14), (9, 6, 4, 11), (1, 3, 23, 19), (7, 5, 18, 22), (8, 0, 2, 10), (11, 4, 0, 8), (5, 11, 8, 1, 19, 16, 17, 18), (1, 8, 10, 3), (7, 9, 11, 5), (23, 3, 10, 9, 7, 22, 20, 21), (15, 14, 13, 12), (6, 9, 12, 13), (10, 2, 14, 15), (9, 10, 15, 12), (17, 16, 21, 20), (18, 17, 20, 22), (21, 16, 19, 23)])
me_cube_009.polygons.foreach_set('material_index', [0, 0, 0, 0, 0, 0, 0, 0, 0, 0, 0, 1, 0, 0, 1, 0, 0, 0])
_uv = me_cube_009.uv_layers.new(name='UVMap')
_uv.uv.foreach_set('vector', [0.625, 0.5, 0.875, 0.5, 0.875, 0.75, 0.625, 0.75, 0.625, 0.75, 0.875, 0.75, 0.875, 0.75, 0.625, 0.75, 0.6017, 0.0, 0.625, 0.0, 0.625, 0.25, 0.6017, 0.25, 0.375, 0.5, 0.375, 0.75, 0.2906, 0.75, 0.2906, 0.5, 0.125, 0.75, 0.125, 0.5, 0.2094, 0.5, 0.2094, 0.75, 0.6017, 0.5, 0.625, 0.5, 0.625, 0.75, 0.6017, 0.75, 0.6017, 0.25, 0.625, 0.25, 0.625, 0.5, 0.6017, 0.5, 0.375, 0.25, 0.6017, 0.25, 0.6017, 0.5, 0.375, 0.5, 0.375, 0.4156, 0.5605, 0.4156, 0.5605, 0.3344, 0.375, 0.3344, 0.375, 0.5, 0.6017, 0.5, 0.6017, 0.75, 0.375, 0.75, 0.375, 0.0, 0.6017, 0.0, 0.6017, 0.25, 0.375, 0.25, 0.375, 0.8344, 0.375, 0.75, 0.6017, 0.75, 0.6017, 1.0, 0.375, 1.0, 0.375, 0.9156, 0.5605, 0.9156, 0.5605, 0.8344, 0.6017, 0.75, 0.625, 0.75, 0.625, 1.0, 0.6017, 1.0, 0.625, 0.0, 0.6017, 0.0, 0.6017, 0.0, 0.625, 0.0, 0.6017, 0.75, 0.625, 0.75, 0.625, 0.75, 0.6017, 0.75, 0.6017, 1.0, 0.6017, 0.75, 0.6017, 0.75, 0.6017, 1.0, 0.875, 0.5865, 0.625, 0.5865, 0.625, 0.6635, 0.875, 0.6635, 0.375, 0.1635, 0.625, 0.1635, 0.625, 0.08654, 0.375, 0.08654, 0.625, 0.6635, 0.625, 0.5865, 0.375, 0.5865, 0.375, 0.6635])
me_cube_009.materials.append(mat_material_010)
me_cube_009.materials.append(mat_toplight_007)
me_cube_009.use_mirror_vertex_groups = False
me_cube_009.update()

# ---- objects
ob_doorreference = bpy.data.objects.new('DoorReference', me_cube_005)
ob_blankwall_med4m_005 = bpy.data.objects.new('BlankWall_Med4M.005', me_cube_019)
ob_doorreference_001 = bpy.data.objects.new('DoorReference.001', me_cube_023)
ob_blankwall_med4m_002 = bpy.data.objects.new('BlankWall_Med4M.002', me_cube_002)
ob_blankwall_med4m_009 = bpy.data.objects.new('BlankWall_Med4M.009', me_cube_003)
ob_blankwall_med4m_001 = bpy.data.objects.new('BlankWall_Med4M.001', me_cube_004)
ob_blankwall_med4m_003 = bpy.data.objects.new('BlankWall_Med4M.003', me_cube_006)
ob_blankwall_med4m_004 = bpy.data.objects.new('BlankWall_Med4M.004', me_cube_007)
ob_blankwall_med4m_006 = bpy.data.objects.new('BlankWall_Med4M.006', me_cube_008)
ob_blankwall_med4m_007 = bpy.data.objects.new('BlankWall_Med4M.007', me_cube_009)

# ---- transforms, parenting, visibility, modifiers, constraints
ob_doorreference.location = (27.3, -10.0, -0.8)
ob_doorreference.scale = (1.3, 0.65, 2.3)
ob_doorreference.lock_rotations_4d = False
ob_doorreference.empty_display_type = 'ARROWS'
ob_doorreference.lineart.crease_threshold = 0.0
ob_blankwall_med4m_005.location = (0.3056, -30.0, 0.0)
ob_blankwall_med4m_005.scale = (6.0, 0.2, 3.1)
ob_blankwall_med4m_005.lock_rotations_4d = False
ob_blankwall_med4m_005.empty_display_type = 'ARROWS'
ob_blankwall_med4m_005.lineart.crease_threshold = 0.0
ob_doorreference_001.location = (27.02, -20.0, 0.3505)
ob_doorreference_001.scale = (3.0, 0.65, 1.5)
ob_doorreference_001.lock_rotations_4d = False
ob_doorreference_001.empty_display_type = 'ARROWS'
ob_doorreference_001.lineart.crease_threshold = 0.0
ob_blankwall_med4m_002.location = (15.0, -20.0, 0.0)
ob_blankwall_med4m_002.scale = (4.0, 0.2, 3.1)
ob_blankwall_med4m_002.lock_rotations_4d = False
ob_blankwall_med4m_002.empty_display_type = 'ARROWS'
ob_blankwall_med4m_002.lineart.crease_threshold = 0.0
ob_blankwall_med4m_009.location = (26.12, 0.0, 0.0)
ob_blankwall_med4m_009.scale = (2.0, 0.2, 3.1)
ob_blankwall_med4m_009.lock_rotations_4d = False
ob_blankwall_med4m_009.empty_display_type = 'ARROWS'
ob_blankwall_med4m_009.lineart.crease_threshold = 0.0
ob_blankwall_med4m_001.location = (0.3056, 0.0, 0.0)
ob_blankwall_med4m_001.scale = (6.0, 0.2, 3.1)
ob_blankwall_med4m_001.lock_rotations_4d = False
ob_blankwall_med4m_001.empty_display_type = 'ARROWS'
ob_blankwall_med4m_001.lineart.crease_threshold = 0.0
ob_blankwall_med4m_003.location = (0.3056, -10.0, 0.0)
ob_blankwall_med4m_003.scale = (6.0, 0.2, 3.1)
ob_blankwall_med4m_003.lock_rotations_4d = False
ob_blankwall_med4m_003.empty_display_type = 'ARROWS'
ob_blankwall_med4m_003.lineart.crease_threshold = 0.0
ob_blankwall_med4m_004.location = (0.3056, -20.0, 0.0)
ob_blankwall_med4m_004.scale = (6.0, 0.2, 3.1)
ob_blankwall_med4m_004.lock_rotations_4d = False
ob_blankwall_med4m_004.empty_display_type = 'ARROWS'
ob_blankwall_med4m_004.lineart.crease_threshold = 0.0
ob_blankwall_med4m_006.location = (15.0, 0.0, 0.0)
ob_blankwall_med4m_006.scale = (4.0, 0.2, 3.1)
ob_blankwall_med4m_006.lock_rotations_4d = False
ob_blankwall_med4m_006.empty_display_type = 'ARROWS'
ob_blankwall_med4m_006.lineart.crease_threshold = 0.0
ob_blankwall_med4m_007.location = (15.0, -10.0, 0.0)
ob_blankwall_med4m_007.scale = (4.0, 0.2, 3.1)
ob_blankwall_med4m_007.lock_rotations_4d = False
ob_blankwall_med4m_007.empty_display_type = 'ARROWS'
ob_blankwall_med4m_007.lineart.crease_threshold = 0.0

# ---- collection membership
col_collection.objects.link(ob_doorreference)
col_collection.objects.link(ob_blankwall_med4m_005)
col_collection.objects.link(ob_doorreference_001)
col_collection.objects.link(ob_blankwall_med4m_002)
col_collection.objects.link(ob_blankwall_med4m_009)
col_collection.objects.link(ob_blankwall_med4m_001)
col_collection.objects.link(ob_blankwall_med4m_003)
col_collection.objects.link(ob_blankwall_med4m_004)
col_collection.objects.link(ob_blankwall_med4m_006)
col_collection.objects.link(ob_blankwall_med4m_007)

# ---- scene / render settings (as saved in the file)
scene.frame_start = 1; scene.frame_end = 250; scene.frame_set(1)
scene.render.engine = 'BLENDER_EEVEE_NEXT'
scene.cycles.sampling_pattern = 'TABULATED_SOBOL'
scene.view_settings.view_transform = 'Filmic'
bpy.context.view_layer.update()

# ---- added for rendering (the .blend has no active camera and no usable light): camera, sun
cam_auto = bpy.data.cameras.new('AutoCamera')
cam_auto.lens = 50.0
cam_auto.sensor_width = 36.0
cam_auto.clip_end = 1000.0
ob_auto_camera = bpy.data.objects.new('AutoCamera', cam_auto)
scene.collection.objects.link(ob_auto_camera)
ob_auto_camera.location = (56.0729, -67.8151, 35.1297)
ob_auto_camera.rotation_euler = (1.09748, -7.21219e-08, 0.694738)
scene.camera = ob_auto_camera
light_auto_sun = bpy.data.lights.new('AutoSun', 'SUN')
light_auto_sun.energy = 3.0
light_auto_sun.angle = 0.0523599
ob_auto_sun = bpy.data.objects.new('AutoSun', light_auto_sun)
scene.collection.objects.link(ob_auto_sun)
ob_auto_sun.rotation_euler = (0.872665, 0.174533, 0.523599)
bpy.context.view_layer.update()
